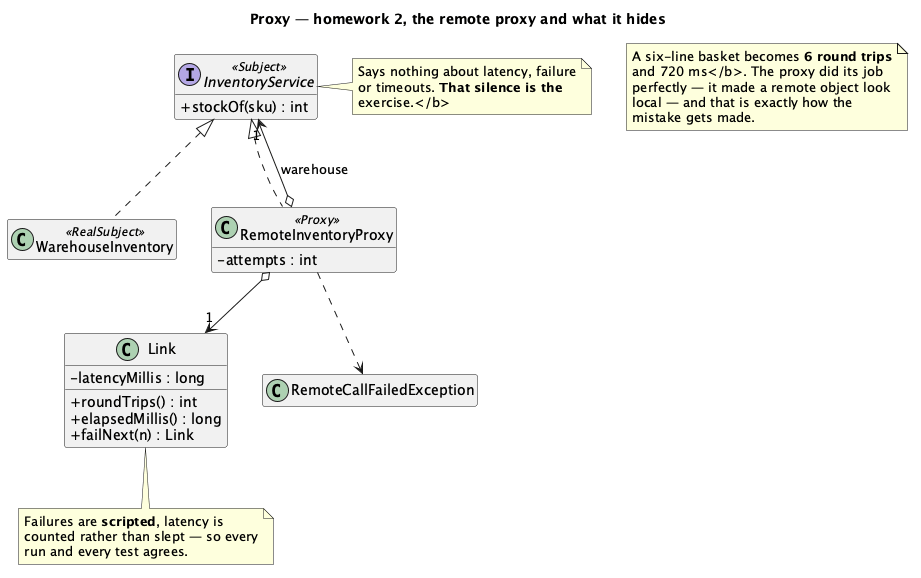

The diagram above was rendered by PlantUML. Its source (embedded in the PNG):
@startuml "Proxy - Remote (Homework) - Class Diagram"
skinparam classAttributeIconSize 0
hide empty members
title Proxy — homework 2, the remote proxy and what it hides


interface InventoryService <<Subject>> {
  + stockOf(sku) : int
}

class WarehouseInventory <<RealSubject>>

class RemoteInventoryProxy <<Proxy>> {
  - attempts : int
}

class Link {
  - latencyMillis : long
  + roundTrips() : int
  + elapsedMillis() : long
  + failNext(n) : Link
}

class RemoteCallFailedException

InventoryService <|.. WarehouseInventory
InventoryService <|.. RemoteInventoryProxy
RemoteInventoryProxy o--> "1" InventoryService : warehouse
RemoteInventoryProxy o--> "1" Link
RemoteInventoryProxy ..> RemoteCallFailedException

note right of InventoryService
  Says nothing about latency, failure
  or timeouts. <b>That silence is the
  exercise.</b>
end note

note bottom of Link
  Failures are <b>scripted</b>, latency is
  counted rather than slept — so every
  run and every test agrees.
end note

note as N1
  A six-line basket becomes <b>6 round trips
  and 720 ms</b>. The proxy did its job
  perfectly — it made a remote object look
  local — and that is exactly how the
  mistake gets made.
end note

@enduml